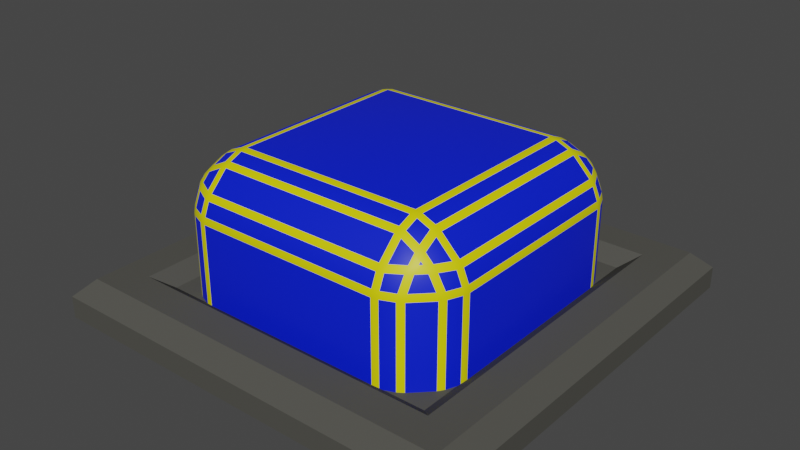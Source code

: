 # Source: button.blend  (saved by Blender 3.4.6; exported with 4.5.12 LTS)
import bpy
from mathutils import Matrix  # noqa: F401  (used for matrix-valued properties, if any)

bpy.ops.wm.read_factory_settings(use_empty=True)
scene = bpy.context.scene
scene.name = 'Scene'

# ---- collections
col_collection = bpy.data.collections.new('Collection'); scene.collection.children.link(col_collection)

# ---- materials (node trees are filled in below, after node groups)
mat_base = bpy.data.materials.new('Base')
mat_base.alpha_threshold = 0.0
mat_base.use_transparent_shadow = False
mat_base.line_color = (0.0, 0.0, 0.0, 1.0)
mat_head = bpy.data.materials.new('Head')
mat_head.use_transparent_shadow = False
mat_headhighlight = bpy.data.materials.new('HeadHighlight')
mat_headhighlight.use_transparent_shadow = False

# ---- node groups
ng_auto_smooth = bpy.data.node_groups.new('Auto Smooth', 'GeometryNodeTree')
_s = ng_auto_smooth.interface.new_socket(name='Geometry', in_out='OUTPUT', socket_type='NodeSocketGeometry')
_s = ng_auto_smooth.interface.new_socket(name='Geometry', in_out='INPUT', socket_type='NodeSocketGeometry')
_s = ng_auto_smooth.interface.new_socket(name='Angle', in_out='INPUT', socket_type='NodeSocketFloat')
_s.subtype = 'ANGLE'
_s.min_value = 0.0
_s.max_value = 3.142
ng_auto_smooth.is_modifier = True
_N = ng_auto_smooth.nodes; _L = ng_auto_smooth.links
n0 = _N.new('NodeGroupOutput'); n0.name = 'Group Output'; n0.location = (480, -100)
n1 = _N.new('NodeGroupInput'); n1.name = 'Group Input'; n1.location = (-420, -300)
n2 = _N.new('NodeGroupInput'); n2.name = 'Group Input.001'; n2.location = (-60, -100)
n3 = _N.new('GeometryNodeSetShadeSmooth'); n3.name = 'Set Shade Smooth'; n3.location = (120, -100)
n3.domain = 'EDGE'
n4 = _N.new('GeometryNodeSetShadeSmooth'); n4.name = 'Set Shade Smooth.001'; n4.location = (300, -100)
n5 = _N.new('GeometryNodeInputMeshEdgeAngle'); n5.name = 'Edge Angle'; n5.location = (-420, -220)
n6 = _N.new('GeometryNodeInputEdgeSmooth'); n6.name = 'Is Edge Smooth'; n6.location = (-60, -160)
n7 = _N.new('GeometryNodeInputShadeSmooth'); n7.name = 'Is Face Smooth'; n7.location = (-240, -340)
n8 = _N.new('FunctionNodeBooleanMath'); n8.name = 'Boolean Math'; n8.location = (-60, -220)
n9 = _N.new('FunctionNodeCompare'); n9.name = 'Compare'; n9.location = (-240, -180)
n9.operation = 'LESS_EQUAL'
_L.new(n5.outputs[0], n9.inputs[0])
_L.new(n4.outputs[0], n0.inputs[0])
_L.new(n1.outputs[1], n9.inputs[1])
_L.new(n9.outputs[0], n8.inputs[0])
_L.new(n7.outputs[0], n8.inputs[1])
_L.new(n2.outputs[0], n3.inputs[0])
_L.new(n6.outputs[0], n3.inputs[1])
_L.new(n3.outputs[0], n4.inputs[0])
_L.new(n8.outputs[0], n3.inputs[2])
n0.is_active_output = True

# ---- material node trees
mat_base.use_nodes = True; mat_base.node_tree.nodes.clear()
_N = mat_base.node_tree.nodes; _L = mat_base.node_tree.links
n0 = _N.new('ShaderNodeOutputMaterial'); n0.name = 'Material Output'; n0.location = (300, 300)
n1 = _N.new('ShaderNodeBsdfPrincipled'); n1.name = 'Principled BSDF'; n1.location = (10, 300)
n1.distribution = 'GGX'
n1.subsurface_method = 'BURLEY'
n1.inputs[0].default_value = (0.08001, 0.07877, 0.06955, 1.0)
n1.inputs[2].default_value = 0.9417
n1.inputs[3].default_value = 1.45
n1.inputs[13].default_value = 0.02604
n1.inputs[27].default_value = (0.0, 0.0, 0.0, 1.0)
n1.inputs[28].default_value = 1.0
_L.new(n1.outputs[0], n0.inputs[0])
n0.is_active_output = True
mat_head.use_nodes = True; mat_head.node_tree.nodes.clear()
_N = mat_head.node_tree.nodes; _L = mat_head.node_tree.links
n0 = _N.new('ShaderNodeOutputMaterial'); n0.name = 'Material Output'; n0.location = (300, 300)
n1 = _N.new('ShaderNodeBsdfPrincipled'); n1.name = 'Principled BSDF'; n1.location = (10, 300)
n1.distribution = 'GGX'
n1.subsurface_method = 'BURLEY'
n1.inputs[0].default_value = (0.0, 0.01306, 0.8, 1.0)
n1.inputs[3].default_value = 1.45
n1.inputs[27].default_value = (0.0, 0.0, 0.0, 1.0)
n1.inputs[28].default_value = 1.0
_L.new(n1.outputs[0], n0.inputs[0])
n0.is_active_output = True
mat_headhighlight.use_nodes = True; mat_headhighlight.node_tree.nodes.clear()
_N = mat_headhighlight.node_tree.nodes; _L = mat_headhighlight.node_tree.links
n0 = _N.new('ShaderNodeOutputMaterial'); n0.name = 'Material Output'; n0.location = (300, 300)
n1 = _N.new('ShaderNodeBsdfPrincipled'); n1.name = 'Principled BSDF'; n1.location = (10, 300)
n1.distribution = 'GGX'
n1.subsurface_method = 'BURLEY'
n1.inputs[0].default_value = (0.8, 0.7441, 0.0, 1.0)
n1.inputs[3].default_value = 1.45
n1.inputs[27].default_value = (0.0, 0.0, 0.0, 1.0)
n1.inputs[28].default_value = 1.0
_L.new(n1.outputs[0], n0.inputs[0])
n0.is_active_output = True

# ---- world
world_world = bpy.data.worlds.new('World'); scene.world = world_world
world_world.use_nodes = True; world_world.node_tree.nodes.clear()
_N = world_world.node_tree.nodes; _L = world_world.node_tree.links
n0 = _N.new('ShaderNodeOutputWorld'); n0.name = 'World Output'; n0.location = (300, 300)
n1 = _N.new('ShaderNodeBackground'); n1.name = 'Background'; n1.location = (10, 300)
n1.inputs[0].default_value = (0.05088, 0.05088, 0.05088, 1.0)
_L.new(n1.outputs[0], n0.inputs[0])
n0.is_active_output = True
world_world.color = (0.05088, 0.05088, 0.05088)
world_world.use_sun_shadow = False
world_world.sun_shadow_jitter_overblur = 0.0

# ---- meshes
me_cube = bpy.data.meshes.new('Cube')
me_cube.from_pydata([(1.0, 1.0, -1.0), (1.0, -1.0, -1.0), (-1.0, 1.0, -1.0), (-1.0, -1.0, -1.0), (0.6853, 0.6853, -0.8754), (1.0, 1.0, -0.8963), (0.6853, -0.6853, -0.8754), (1.0, -1.0, -0.8963), (-0.6853, 0.6853, -0.8754), (-1.0, 1.0, -0.8963), (-0.6853, -0.6853, -0.8754), (-1.0, -1.0, -0.8963), (0.9185, -0.9185, -0.8148), (-0.9185, -0.9185, -0.8148), (0.9185, 0.9185, -0.8148), (-0.9185, 0.9185, -0.8148), (0.7647, -0.7647, -0.8148), (-0.7647, -0.7647, -0.8148), (0.7647, 0.7647, -0.8148), (-0.7647, 0.7647, -0.8148)], [], [(1, 7, 11, 3), (3, 11, 9, 2), (2, 0, 1, 3), (4, 8, 10, 6), (0, 5, 7, 1), (12, 13, 11, 7), (14, 12, 7, 5), (13, 15, 9, 11), (15, 14, 5, 9), (2, 9, 5, 0), (16, 17, 13, 12), (18, 16, 12, 14), (17, 19, 15, 13), (19, 18, 14, 15), (6, 10, 17, 16), (4, 6, 16, 18), (10, 8, 19, 17), (8, 4, 18, 19)])
_uv = me_cube.uv_layers.new(name='UVMap')
_uv.uv.foreach_set('vector', [0.375, 0.75, 0.515, 0.75, 0.515, 1.0, 0.375, 1.0, 0.375, 0.0, 0.515, 0.0, 0.515, 0.25, 0.375, 0.25, 0.125, 0.5, 0.375, 0.5, 0.375, 0.75, 0.125, 0.75, 0.6643, 0.5393, 0.8357, 0.5393, 0.8357, 0.7107, 0.6643, 0.7107, 0.375, 0.5, 0.515, 0.5, 0.515, 0.75, 0.375, 0.75, 0.6352, 0.7398, 0.8648, 0.7398, 0.875, 0.75, 0.625, 0.75, 0.6352, 0.5102, 0.6352, 0.7398, 0.515, 0.75, 0.515, 0.5, 0.8648, 0.7398, 0.8648, 0.5102, 0.875, 0.5, 0.875, 0.75, 0.8648, 0.5102, 0.6352, 0.5102, 0.625, 0.5, 0.875, 0.5, 0.375, 0.25, 0.515, 0.25, 0.515, 0.5, 0.375, 0.5, 0.6544, 0.7206, 0.8456, 0.7206, 0.8648, 0.7398, 0.6352, 0.7398, 0.6544, 0.5294, 0.6544, 0.7206, 0.6352, 0.7398, 0.6352, 0.5102, 0.8456, 0.7206, 0.8456, 0.5294, 0.8648, 0.5102, 0.8648, 0.7398, 0.8456, 0.5294, 0.6544, 0.5294, 0.6352, 0.5102, 0.8648, 0.5102, 0.6643, 0.7107, 0.8357, 0.7107, 0.8456, 0.7206, 0.6544, 0.7206, 0.6643, 0.5393, 0.6643, 0.7107, 0.6544, 0.7206, 0.6544, 0.5294, 0.8357, 0.7107, 0.8357, 0.5393, 0.8456, 0.5294, 0.8456, 0.7206, 0.8357, 0.5393, 0.6643, 0.5393, 0.6544, 0.5294, 0.8456, 0.5294])
me_cube.materials.append(mat_base)
me_cube.use_remesh_preserve_volume = False
me_cube.use_remesh_preserve_attributes = False
me_cube.use_mirror_vertex_groups = False
me_cube.update()
me_cube_002 = bpy.data.meshes.new('Cube.002')
me_cube_002.from_pydata([(-0.8107, -0.9148, 0.7825), (-0.8081, -0.928, 0.7343), (-0.7679, -0.9549, 0.7343), (-0.7686, -0.9437, 0.7815), (-0.6818, -0.9906, 0.7343), (-0.6343, -1.0, 0.7343), (-0.6343, -0.9906, 0.7818), (-0.682, -0.9809, 0.782), (-0.6343, -0.9549, 0.8679), (-0.6343, -0.928, 0.9081), (-0.6825, -0.9148, 0.9107), (-0.6815, -0.9437, 0.8686), (-0.8164, -0.8674, 0.8756), (-0.7747, -0.8975, 0.8747), (-0.7756, -0.8674, 0.9164), (-0.8192, -0.8338, 0.9192), (-0.6825, -0.8107, 1.015), (-0.6343, -0.8081, 1.028), (-0.6343, -0.7679, 1.055), (-0.6815, -0.7686, 1.044), (-0.6343, -0.6818, 1.091), (-0.6343, -0.6343, 1.1), (-0.6818, -0.6343, 1.091), (-0.682, -0.682, 1.081), (-0.7679, -0.6343, 1.055), (-0.8081, -0.6343, 1.028), (-0.8107, -0.6825, 1.015), (-0.7686, -0.6815, 1.044), (-0.7756, -0.8164, 0.9674), (-0.7747, -0.7747, 0.9975), (-0.8164, -0.7756, 0.9674), (-0.8192, -0.8192, 0.9338), (-0.9549, -0.7679, 0.7343), (-0.928, -0.8081, 0.7343), (-0.9148, -0.8107, 0.7825), (-0.9437, -0.7686, 0.7815), (-0.8674, -0.8164, 0.8756), (-0.8338, -0.8192, 0.9192), (-0.8674, -0.7756, 0.9164), (-0.8975, -0.7747, 0.8747), (-0.9148, -0.6825, 0.9107), (-0.928, -0.6343, 0.9081), (-0.9549, -0.6343, 0.8679), (-0.9437, -0.6815, 0.8686), (-0.9906, -0.6818, 0.7343), (-0.9809, -0.682, 0.782), (-0.9906, -0.6343, 0.7818), (-1.0, -0.6343, 0.7343), (-0.9148, 0.8107, 0.7825), (-0.928, 0.8081, 0.7343), (-0.9549, 0.7679, 0.7343), (-0.9437, 0.7686, 0.7815), (-0.9906, 0.6818, 0.7343), (-1.0, 0.6343, 0.7343), (-0.9906, 0.6343, 0.7818), (-0.9809, 0.682, 0.782), (-0.9549, 0.6343, 0.8679), (-0.928, 0.6343, 0.9081), (-0.9148, 0.6825, 0.9107), (-0.9437, 0.6815, 0.8686), (-0.8674, 0.8164, 0.8756), (-0.8975, 0.7747, 0.8747), (-0.8674, 0.7756, 0.9164), (-0.8338, 0.8192, 0.9192), (-0.8107, 0.6825, 1.015), (-0.8081, 0.6343, 1.028), (-0.7679, 0.6343, 1.055), (-0.7686, 0.6815, 1.044), (-0.6818, 0.6343, 1.091), (-0.6343, 0.6343, 1.1), (-0.6343, 0.6818, 1.091), (-0.682, 0.682, 1.081), (-0.6343, 0.7679, 1.055), (-0.6343, 0.8081, 1.028), (-0.6825, 0.8107, 1.015), (-0.6815, 0.7686, 1.044), (-0.8164, 0.7756, 0.9674), (-0.7747, 0.7747, 0.9975), (-0.7756, 0.8164, 0.9674), (-0.8192, 0.8192, 0.9338), (-0.7679, 0.9549, 0.7343), (-0.8081, 0.928, 0.7343), (-0.8107, 0.9148, 0.7825), (-0.7686, 0.9437, 0.7815), (-0.8164, 0.8674, 0.8756), (-0.8192, 0.8338, 0.9192), (-0.7756, 0.8674, 0.9164), (-0.7747, 0.8975, 0.8747), (-0.6825, 0.9148, 0.9107), (-0.6343, 0.928, 0.9081), (-0.6343, 0.9549, 0.8679), (-0.6815, 0.9437, 0.8686), (-0.6818, 0.9906, 0.7343), (-0.682, 0.9809, 0.782), (-0.6343, 0.9906, 0.7818), (-0.6343, 1.0, 0.7343), (0.9148, -0.8107, 0.7825), (0.928, -0.8081, 0.7343), (0.9549, -0.7679, 0.7343), (0.9437, -0.7686, 0.7815), (0.9906, -0.6818, 0.7343), (1.0, -0.6343, 0.7343), (0.9906, -0.6343, 0.7818), (0.9809, -0.682, 0.782), (0.9549, -0.6343, 0.8679), (0.928, -0.6343, 0.9081), (0.9148, -0.6825, 0.9107), (0.9437, -0.6815, 0.8686), (0.8674, -0.8164, 0.8756), (0.8975, -0.7747, 0.8747), (0.8674, -0.7756, 0.9164), (0.8338, -0.8192, 0.9192), (0.8107, -0.6825, 1.015), (0.8081, -0.6343, 1.028), (0.7679, -0.6343, 1.055), (0.7686, -0.6815, 1.044), (0.6818, -0.6343, 1.091), (0.6343, -0.6343, 1.1), (0.6343, -0.6818, 1.091), (0.682, -0.682, 1.081), (0.6343, -0.7679, 1.055), (0.6343, -0.8081, 1.028), (0.6825, -0.8107, 1.015), (0.6815, -0.7686, 1.044), (0.8164, -0.7756, 0.9674), (0.7747, -0.7747, 0.9975), (0.7756, -0.8164, 0.9674), (0.8192, -0.8192, 0.9338), (0.7679, -0.9549, 0.7343), (0.8081, -0.928, 0.7343), (0.8107, -0.9148, 0.7825), (0.7686, -0.9437, 0.7815), (0.8164, -0.8674, 0.8756), (0.8192, -0.8338, 0.9192), (0.7756, -0.8674, 0.9164), (0.7747, -0.8975, 0.8747), (0.6825, -0.9148, 0.9107), (0.6343, -0.928, 0.9081), (0.6343, -0.9549, 0.8679), (0.6815, -0.9437, 0.8686), (0.6818, -0.9906, 0.7343), (0.682, -0.9809, 0.782), (0.6343, -0.9906, 0.7818), (0.6343, -1.0, 0.7343), (0.8107, 0.9148, 0.7825), (0.8081, 0.928, 0.7343), (0.7679, 0.9549, 0.7343), (0.7686, 0.9437, 0.7815), (0.6818, 0.9906, 0.7343), (0.6343, 1.0, 0.7343), (0.6343, 0.9906, 0.7818), (0.682, 0.9809, 0.782), (0.6343, 0.9549, 0.8679), (0.6343, 0.928, 0.9081), (0.6825, 0.9148, 0.9107), (0.6815, 0.9437, 0.8686), (0.8164, 0.8674, 0.8756), (0.7747, 0.8975, 0.8747), (0.7756, 0.8674, 0.9164), (0.8192, 0.8338, 0.9192), (0.6825, 0.8107, 1.015), (0.6343, 0.8081, 1.028), (0.6343, 0.7679, 1.055), (0.6815, 0.7686, 1.044), (0.6343, 0.6818, 1.091), (0.6343, 0.6343, 1.1), (0.6818, 0.6343, 1.091), (0.682, 0.682, 1.081), (0.7679, 0.6343, 1.055), (0.8081, 0.6343, 1.028), (0.8107, 0.6825, 1.015), (0.7686, 0.6815, 1.044), (0.7756, 0.8164, 0.9674), (0.7747, 0.7747, 0.9975), (0.8164, 0.7756, 0.9674), (0.8192, 0.8192, 0.9338), (0.9549, 0.7679, 0.7343), (0.928, 0.8081, 0.7343), (0.9148, 0.8107, 0.7825), (0.9437, 0.7686, 0.7815), (0.8674, 0.8164, 0.8756), (0.8338, 0.8192, 0.9192), (0.8674, 0.7756, 0.9164), (0.8975, 0.7747, 0.8747), (0.9148, 0.6825, 0.9107), (0.928, 0.6343, 0.9081), (0.9549, 0.6343, 0.8679), (0.9437, 0.6815, 0.8686), (0.9906, 0.6818, 0.7343), (0.9809, 0.682, 0.782), (0.9906, 0.6343, 0.7818), (1.0, 0.6343, 0.7343), (-0.6343, -1.0, 0.1), (-0.6818, -0.9906, 0.1), (-0.7679, -0.9549, 0.1), (-0.8081, -0.928, 0.1), (-0.928, -0.8081, 0.1), (-0.9549, -0.7679, 0.1), (-0.9906, -0.6818, 0.1), (-1.0, -0.6343, 0.1), (-1.0, 0.6343, 0.1), (-0.9906, 0.6818, 0.1), (-0.9549, 0.7679, 0.1), (-0.928, 0.8081, 0.1), (-0.8081, 0.928, 0.1), (-0.7679, 0.9549, 0.1), (-0.6818, 0.9906, 0.1), (-0.6343, 1.0, 0.1), (0.6343, 1.0, 0.1), (0.6818, 0.9906, 0.1), (0.7679, 0.9549, 0.1), (0.8081, 0.928, 0.1), (0.928, 0.8081, 0.1), (0.9549, 0.7679, 0.1), (0.9906, 0.6818, 0.1), (1.0, 0.6343, 0.1), (1.0, -0.6343, 0.1), (0.9906, -0.6818, 0.1), (0.9549, -0.7679, 0.1), (0.928, -0.8081, 0.1), (0.8081, -0.928, 0.1), (0.7679, -0.9549, 0.1), (0.6818, -0.9906, 0.1), (0.6343, -1.0, 0.1)], [], [(82, 48, 60, 84), (209, 148, 146, 210), (201, 52, 50, 202), (217, 100, 98, 218), (10, 16, 28, 14), (92, 206, 205, 80), (111, 127, 133), (19, 23, 27, 29), (26, 40, 38, 30), (130, 96, 108, 132), (106, 112, 124, 110), (44, 198, 197, 32), (67, 71, 75, 77), (163, 167, 171, 173), (115, 119, 123, 125), (15, 31, 37), (195, 1, 33, 196), (118, 20, 18, 120), (54, 46, 42, 56), (81, 204, 203, 49), (70, 164, 162, 72), (150, 94, 90, 152), (129, 220, 219, 97), (166, 116, 114, 168), (178, 144, 156, 180), (177, 212, 211, 145), (170, 184, 182, 174), (3, 7, 11, 13), (121, 17, 9, 137), (25, 65, 57, 41), (51, 55, 59, 61), (63, 79, 85), (73, 161, 153, 89), (99, 103, 107, 109), (169, 113, 105, 185), (140, 222, 221, 128), (147, 151, 155, 157), (159, 175, 181), (188, 214, 213, 176), (6, 142, 138, 8), (35, 39, 43, 45), (165, 69, 21, 117), (199, 47, 53, 200), (74, 88, 86, 78), (207, 95, 149, 208), (122, 136, 134, 126), (215, 191, 101, 216), (22, 68, 66, 24), (223, 143, 5, 192), (83, 87, 91, 93), (58, 64, 76, 62), (179, 183, 187, 189), (154, 160, 172, 158), (131, 135, 139, 141), (102, 190, 186, 104), (193, 4, 2, 194), (0, 1, 2, 3), (4, 5, 6, 7), (8, 9, 10, 11), (12, 13, 14, 15), (16, 17, 18, 19), (20, 21, 22, 23), (24, 25, 26, 27), (28, 29, 30, 31), (32, 33, 34, 35), (36, 37, 38, 39), (40, 41, 42, 43), (44, 45, 46, 47), (48, 49, 50, 51), (52, 53, 54, 55), (56, 57, 58, 59), (60, 61, 62, 63), (64, 65, 66, 67), (68, 69, 70, 71), (72, 73, 74, 75), (76, 77, 78, 79), (80, 81, 82, 83), (84, 85, 86, 87), (88, 89, 90, 91), (92, 93, 94, 95), (96, 97, 98, 99), (100, 101, 102, 103), (104, 105, 106, 107), (108, 109, 110, 111), (112, 113, 114, 115), (116, 117, 118, 119), (120, 121, 122, 123), (124, 125, 126, 127), (128, 129, 130, 131), (132, 133, 134, 135), (136, 137, 138, 139), (140, 141, 142, 143), (144, 145, 146, 147), (148, 149, 150, 151), (152, 153, 154, 155), (156, 157, 158, 159), (160, 161, 162, 163), (164, 165, 166, 167), (168, 169, 170, 171), (172, 173, 174, 175), (176, 177, 178, 179), (180, 181, 182, 183), (184, 185, 186, 187), (188, 189, 190, 191), (12, 0, 3, 13), (2, 4, 7, 3), (6, 8, 11, 7), (10, 14, 13, 11), (28, 16, 19, 29), (18, 20, 23, 19), (22, 24, 27, 23), (26, 30, 29, 27), (44, 32, 35, 45), (34, 36, 39, 35), (38, 40, 43, 39), (42, 46, 45, 43), (60, 48, 51, 61), (50, 52, 55, 51), (54, 56, 59, 55), (58, 62, 61, 59), (76, 64, 67, 77), (66, 68, 71, 67), (70, 72, 75, 71), (74, 78, 77, 75), (92, 80, 83, 93), (82, 84, 87, 83), (86, 88, 91, 87), (90, 94, 93, 91), (108, 96, 99, 109), (98, 100, 103, 99), (102, 104, 107, 103), (106, 110, 109, 107), (124, 112, 115, 125), (114, 116, 119, 115), (118, 120, 123, 119), (122, 126, 125, 123), (140, 128, 131, 141), (130, 132, 135, 131), (134, 136, 139, 135), (138, 142, 141, 139), (156, 144, 147, 157), (146, 148, 151, 147), (150, 152, 155, 151), (154, 158, 157, 155), (172, 160, 163, 173), (162, 164, 167, 163), (166, 168, 171, 167), (170, 174, 173, 171), (188, 176, 179, 189), (178, 180, 183, 179), (182, 184, 187, 183), (186, 190, 189, 187), (33, 1, 0, 34), (15, 37, 36, 12), (9, 17, 16, 10), (31, 15, 14, 28), (25, 41, 40, 26), (37, 31, 30, 38), (81, 49, 48, 82), (63, 85, 84, 60), (57, 65, 64, 58), (79, 63, 62, 76), (73, 89, 88, 74), (85, 79, 78, 86), (129, 97, 96, 130), (111, 133, 132, 108), (105, 113, 112, 106), (127, 111, 110, 124), (121, 137, 136, 122), (133, 127, 126, 134), (177, 145, 144, 178), (159, 181, 180, 156), (153, 161, 160, 154), (175, 159, 158, 172), (169, 185, 184, 170), (181, 175, 174, 182), (192, 5, 4, 193), (1, 195, 194, 2), (47, 199, 198, 44), (196, 33, 32, 197), (21, 69, 68, 22), (65, 25, 24, 66), (53, 47, 46, 54), (41, 57, 56, 42), (69, 165, 164, 70), (161, 73, 72, 162), (149, 95, 94, 150), (89, 153, 152, 90), (165, 117, 116, 166), (113, 169, 168, 114), (101, 191, 190, 102), (185, 105, 104, 186), (117, 21, 20, 118), (17, 121, 120, 18), (5, 143, 142, 6), (137, 9, 8, 138), (95, 207, 206, 92), (204, 81, 80, 205), (200, 53, 52, 201), (49, 203, 202, 50), (191, 215, 214, 188), (212, 177, 176, 213), (208, 149, 148, 209), (145, 211, 210, 146), (143, 223, 222, 140), (220, 129, 128, 221), (216, 101, 100, 217), (97, 219, 218, 98), (34, 0, 12, 36)])
me_cube_002.polygons.foreach_set('use_smooth', [True] * 209)
me_cube_002.polygons.foreach_set('material_index', [0, 0, 0, 0, 0, 0, 0, 0, 0, 0, 0, 0, 0, 0, 0, 0, 0, 0, 0, 0, 0, 0, 0, 0, 0, 0, 0, 0, 0, 0, 0, 0, 0, 0, 0, 0, 0, 0, 0, 0, 0, 0, 0, 0, 0, 0, 0, 0, 0, 0, 0, 0, 0, 0, 0, 0, 1, 1, 1, 1, 1, 1, 1, 1, 1, 1, 1, 1, 1, 1, 1, 1, 1, 1, 1, 1, 1, 1, 1, 1, 1, 1, 1, 1, 1, 1, 1, 1, 1, 1, 1, 1, 1, 1, 1, 1, 1, 1, 1, 1, 1, 1, 1, 1, 1, 1, 1, 1, 1, 1, 1, 1, 1, 1, 1, 1, 1, 1, 1, 1, 1, 1, 1, 1, 1, 1, 1, 1, 1, 1, 1, 1, 1, 1, 1, 1, 1, 1, 1, 1, 1, 1, 1, 1, 1, 1, 1, 1, 1, 1, 1, 1, 1, 1, 1, 1, 1, 1, 1, 1, 1, 1, 1, 1, 1, 1, 1, 1, 1, 1, 1, 1, 1, 1, 1, 1, 1, 1, 1, 1, 1, 1, 1, 1, 1, 1, 1, 1, 1, 1, 1, 1, 1, 1, 1, 1, 1, 1, 1, 1, 1, 1, 1, 1, 1, 1, 1, 1, 0])
_uv = me_cube_002.uv_layers.new(name='UVMap')
_uv.uv.foreach_set('vector', [0.584, 0.263, 0.584, 0.237, 0.5904, 0.2436, 0.5904, 0.2564, 0.5, 0.4614, 0.5793, 0.4614, 0.5793, 0.4766, 0.5, 0.4766, 0.5, 0.2114, 0.5793, 0.2114, 0.5793, 0.2266, 0.5, 0.2266, 0.5, 0.7114, 0.5793, 0.7114, 0.5793, 0.7266, 0.5, 0.7266, 0.834, 0.74, 0.834, 0.727, 0.8404, 0.7303, 0.8404, 0.7367, 0.5793, 0.2886, 0.5, 0.2886, 0.5, 0.2734, 0.5793, 0.2734, 0.6024, 0.7274, 0.6042, 0.7274, 0.6024, 0.7292, 0.834, 0.7232, 0.834, 0.7184, 0.8403, 0.7187, 0.8404, 0.7262, 0.852, 0.709, 0.865, 0.709, 0.8617, 0.7154, 0.8553, 0.7154, 0.584, 0.763, 0.584, 0.737, 0.5904, 0.7436, 0.5904, 0.7564, 0.612, 0.709, 0.638, 0.709, 0.6314, 0.7154, 0.6186, 0.7154, 0.5793, 0.04096, 0.5, 0.04096, 0.5, 0.03465, 0.5793, 0.03465, 0.8482, 0.541, 0.8434, 0.541, 0.8437, 0.5347, 0.8512, 0.5346, 0.666, 0.5268, 0.666, 0.5316, 0.6597, 0.5313, 0.6596, 0.5238, 0.6456, 0.709, 0.6553, 0.709, 0.6546, 0.7153, 0.6397, 0.7154, 0.6024, 0.9774, 0.6042, 0.9774, 0.6024, 0.9792, 0.5, 0.976, 0.5793, 0.976, 0.5793, 0.991, 0.5, 0.991, 0.6707, 0.7102, 0.8293, 0.7102, 0.8293, 0.721, 0.6707, 0.721, 0.584, 0.2043, 0.584, 0.04571, 0.5903, 0.04571, 0.5903, 0.2043, 0.5793, 0.265, 0.5, 0.265, 0.5, 0.235, 0.5793, 0.235, 0.8293, 0.5398, 0.6707, 0.5398, 0.6707, 0.529, 0.8293, 0.529, 0.584, 0.4543, 0.584, 0.2957, 0.5903, 0.2957, 0.5903, 0.4543, 0.5793, 0.765, 0.5, 0.765, 0.5, 0.735, 0.5793, 0.735, 0.6636, 0.5457, 0.6636, 0.7043, 0.6484, 0.7043, 0.6484, 0.5457, 0.584, 0.513, 0.584, 0.487, 0.5904, 0.4936, 0.5904, 0.5064, 0.5793, 0.515, 0.5, 0.515, 0.5, 0.485, 0.5793, 0.485, 0.638, 0.541, 0.612, 0.541, 0.6186, 0.5346, 0.6314, 0.5346, 0.584, 0.9732, 0.584, 0.9684, 0.5903, 0.9687, 0.5904, 0.9762, 0.6707, 0.726, 0.8293, 0.726, 0.8293, 0.741, 0.6707, 0.741, 0.851, 0.7043, 0.851, 0.5457, 0.866, 0.5457, 0.866, 0.7043, 0.584, 0.2294, 0.584, 0.2197, 0.5903, 0.2204, 0.5904, 0.2353, 0.6024, 0.2274, 0.6042, 0.2274, 0.6024, 0.2292, 0.8293, 0.524, 0.6707, 0.524, 0.6707, 0.509, 0.8293, 0.509, 0.584, 0.7294, 0.584, 0.7197, 0.5903, 0.7204, 0.5904, 0.7353, 0.64, 0.5457, 0.64, 0.7043, 0.61, 0.7043, 0.61, 0.5457, 0.5793, 0.7886, 0.5, 0.7886, 0.5, 0.7734, 0.5793, 0.7734, 0.584, 0.4794, 0.584, 0.4697, 0.5903, 0.4704, 0.5904, 0.4853, 0.6024, 0.4774, 0.6042, 0.4774, 0.6024, 0.4792, 0.5793, 0.5386, 0.5, 0.5386, 0.5, 0.5234, 0.5793, 0.5234, 0.584, 0.9543, 0.584, 0.7957, 0.5903, 0.7957, 0.5903, 0.9543, 0.584, 0.9938, 0.5904, 0.9908, 0.5903, 0.9983, 0.584, 0.9987, 0.6707, 0.5457, 0.8293, 0.5457, 0.8293, 0.7043, 0.6707, 0.7043, 0.5, 0.04571, 0.5793, 0.04571, 0.5793, 0.2043, 0.5, 0.2043, 0.834, 0.523, 0.834, 0.51, 0.8404, 0.5133, 0.8404, 0.5197, 0.5, 0.2957, 0.5793, 0.2957, 0.5793, 0.4543, 0.5, 0.4543, 0.666, 0.727, 0.666, 0.74, 0.6596, 0.7367, 0.6596, 0.7303, 0.5, 0.5457, 0.5793, 0.5457, 0.5793, 0.7043, 0.5, 0.7043, 0.8352, 0.7043, 0.8352, 0.5457, 0.846, 0.5457, 0.846, 0.7043, 0.5, 0.7957, 0.5793, 0.7957, 0.5793, 0.9543, 0.5, 0.9543, 0.584, 0.2706, 0.5904, 0.2647, 0.5903, 0.2796, 0.584, 0.2803, 0.865, 0.541, 0.852, 0.541, 0.8553, 0.5346, 0.8617, 0.5346, 0.584, 0.5206, 0.5904, 0.5147, 0.5903, 0.5296, 0.584, 0.5303, 0.666, 0.51, 0.666, 0.523, 0.6596, 0.5197, 0.6596, 0.5133, 0.584, 0.7706, 0.5904, 0.7647, 0.5903, 0.7796, 0.584, 0.7803, 0.5864, 0.7043, 0.5864, 0.5457, 0.6016, 0.5457, 0.6016, 0.7043, 0.5, 0.9602, 0.5793, 0.9602, 0.5793, 0.971, 0.5, 0.971, 0.1597, 0.8639, 0.1581, 0.8637, 0.1581, 0.8625, 0.1593, 0.8626, 0.1564, 0.855, 0.1564, 0.8534, 0.1581, 0.8534, 0.1581, 0.8553, 0.1625, 0.8518, 0.1634, 0.8518, 0.1634, 0.8534, 0.1627, 0.8534, 0.1661, 0.8643, 0.1657, 0.863, 0.1678, 0.8631, 0.1678, 0.8652, 0.2965, 0.7267, 0.2956, 0.7262, 0.2956, 0.725, 0.2963, 0.7253, 0.294, 0.7175, 0.294, 0.7159, 0.2956, 0.7159, 0.2956, 0.7177, 0.3031, 0.7142, 0.3047, 0.7142, 0.3047, 0.7159, 0.3035, 0.7159, 0.3001, 0.7285, 0.2998, 0.7271, 0.301, 0.7277, 0.301, 0.7298, 0.1564, 0.3459, 0.1564, 0.345, 0.1581, 0.345, 0.1581, 0.3457, 0.1661, 0.8678, 0.1678, 0.8662, 0.1678, 0.8682, 0.1657, 0.8693, 0.3136, 0.7168, 0.3141, 0.7159, 0.3153, 0.7159, 0.315, 0.7166, 0.1564, 0.3494, 0.1581, 0.3492, 0.1581, 0.3503, 0.1564, 0.3503, 0.159, 0.4572, 0.1581, 0.4561, 0.1581, 0.4537, 0.1588, 0.4544, 0.1564, 0.4431, 0.1564, 0.4409, 0.1581, 0.4409, 0.1581, 0.4435, 0.1625, 0.4392, 0.1634, 0.4392, 0.1634, 0.4409, 0.1627, 0.4409, 0.1625, 0.4608, 0.1623, 0.458, 0.1634, 0.4592, 0.1634, 0.4633, 0.3064, 0.6244, 0.3059, 0.6253, 0.3047, 0.6253, 0.305, 0.6246, 0.2972, 0.627, 0.2956, 0.627, 0.2956, 0.6253, 0.2975, 0.6253, 0.294, 0.6178, 0.294, 0.6163, 0.2956, 0.6163, 0.2956, 0.6175, 0.3083, 0.6209, 0.3069, 0.6211, 0.3074, 0.62, 0.3095, 0.62, 0.1564, 0.4772, 0.1564, 0.475, 0.1581, 0.475, 0.1581, 0.4768, 0.1625, 0.4678, 0.1634, 0.4653, 0.1634, 0.4695, 0.1623, 0.4707, 0.2965, 0.6074, 0.2956, 0.6068, 0.2956, 0.6056, 0.2963, 0.6059, 0.1564, 0.4856, 0.1581, 0.4852, 0.1581, 0.4878, 0.1564, 0.4878, 0.159, 0.7322, 0.1581, 0.7311, 0.1581, 0.7287, 0.1588, 0.7294, 0.1564, 0.7181, 0.1564, 0.7159, 0.1581, 0.7159, 0.1581, 0.7185, 0.1687, 0.7142, 0.1709, 0.7142, 0.1709, 0.7159, 0.1692, 0.7159, 0.1625, 0.7359, 0.1623, 0.733, 0.1634, 0.7342, 0.1634, 0.7384, 0.1887, 0.7168, 0.1898, 0.7159, 0.1922, 0.7159, 0.1915, 0.7166, 0.2028, 0.7142, 0.205, 0.7142, 0.205, 0.7159, 0.2025, 0.7159, 0.2067, 0.7234, 0.2067, 0.725, 0.205, 0.725, 0.205, 0.7237, 0.1851, 0.7203, 0.1879, 0.7201, 0.1867, 0.7212, 0.1826, 0.7212, 0.1564, 0.7522, 0.1564, 0.75, 0.1581, 0.75, 0.1581, 0.7518, 0.1625, 0.7429, 0.1634, 0.7404, 0.1634, 0.7445, 0.1623, 0.7457, 0.2041, 0.7339, 0.205, 0.7344, 0.205, 0.7356, 0.2044, 0.7353, 0.1564, 0.7606, 0.1581, 0.7603, 0.1581, 0.7628, 0.1564, 0.7628, 0.159, 0.5947, 0.1581, 0.5936, 0.1581, 0.5912, 0.1588, 0.5919, 0.1564, 0.5806, 0.1564, 0.5784, 0.1581, 0.5784, 0.1581, 0.581, 0.1625, 0.5767, 0.1634, 0.5767, 0.1634, 0.5784, 0.1627, 0.5784, 0.1625, 0.5984, 0.1623, 0.5955, 0.1634, 0.5967, 0.1634, 0.6009, 0.2041, 0.6145, 0.205, 0.6151, 0.205, 0.6163, 0.2044, 0.6159, 0.2067, 0.6237, 0.2067, 0.6253, 0.205, 0.6253, 0.205, 0.6235, 0.1944, 0.627, 0.1922, 0.627, 0.1922, 0.6253, 0.194, 0.6253, 0.2006, 0.6127, 0.2009, 0.6141, 0.1997, 0.6135, 0.1997, 0.6114, 0.1564, 0.6147, 0.1564, 0.6125, 0.1581, 0.6125, 0.1581, 0.6143, 0.1625, 0.6054, 0.1634, 0.6029, 0.1634, 0.607, 0.1623, 0.6082, 0.1744, 0.6244, 0.1733, 0.6253, 0.1709, 0.6253, 0.1716, 0.6246, 0.1564, 0.6231, 0.1581, 0.6227, 0.1581, 0.6253, 0.1564, 0.6253, 0.1661, 0.8643, 0.1597, 0.8639, 0.1593, 0.8626, 0.1657, 0.863, 0.1564, 0.8609, 0.1564, 0.855, 0.1581, 0.8553, 0.1581, 0.8612, 0.159, 0.8518, 0.1625, 0.8518, 0.1627, 0.8534, 0.1592, 0.8534, 0.2965, 0.7339, 0.3001, 0.7321, 0.2998, 0.7335, 0.2963, 0.7353, 0.3001, 0.7285, 0.2965, 0.7267, 0.2965, 0.7246, 0.3001, 0.7263, 0.294, 0.7234, 0.294, 0.7175, 0.2956, 0.7177, 0.2956, 0.7237, 0.2972, 0.7142, 0.3031, 0.7142, 0.3035, 0.7159, 0.2975, 0.7159, 0.3064, 0.7168, 0.3083, 0.7203, 0.3069, 0.7201, 0.305, 0.7166, 0.1564, 0.3494, 0.1564, 0.3459, 0.1581, 0.3457, 0.1581, 0.3492, 0.1597, 0.871, 0.1661, 0.8678, 0.1657, 0.8693, 0.1593, 0.8725, 0.3118, 0.7203, 0.3136, 0.7168, 0.315, 0.7166, 0.3132, 0.7201, 0.1625, 0.352, 0.159, 0.352, 0.1592, 0.3503, 0.1627, 0.3503, 0.1625, 0.4608, 0.159, 0.4572, 0.159, 0.453, 0.1626, 0.4563, 0.1564, 0.4515, 0.1564, 0.4431, 0.1581, 0.4435, 0.1581, 0.4519, 0.159, 0.4392, 0.1625, 0.4392, 0.1627, 0.4409, 0.1592, 0.4409, 0.3136, 0.6244, 0.3118, 0.6209, 0.3132, 0.6211, 0.315, 0.6246, 0.3083, 0.6209, 0.3064, 0.6244, 0.3044, 0.6244, 0.306, 0.6209, 0.3031, 0.627, 0.2972, 0.627, 0.2975, 0.6253, 0.3035, 0.6253, 0.294, 0.6237, 0.294, 0.6178, 0.2956, 0.6175, 0.2956, 0.6235, 0.2965, 0.6145, 0.3001, 0.6127, 0.2998, 0.6141, 0.2963, 0.6159, 0.1564, 0.4856, 0.1564, 0.4772, 0.1581, 0.4768, 0.1581, 0.4852, 0.159, 0.4715, 0.1625, 0.4678, 0.1626, 0.4724, 0.159, 0.4757, 0.3001, 0.6092, 0.2965, 0.6074, 0.2963, 0.6059, 0.2998, 0.6078, 0.1625, 0.4895, 0.159, 0.4895, 0.1592, 0.4878, 0.1627, 0.4878, 0.1625, 0.7359, 0.159, 0.7322, 0.159, 0.728, 0.1626, 0.7313, 0.1564, 0.7265, 0.1564, 0.7181, 0.1581, 0.7185, 0.1581, 0.727, 0.1603, 0.7142, 0.1687, 0.7142, 0.1692, 0.7159, 0.1607, 0.7159, 0.1744, 0.7168, 0.1781, 0.7203, 0.1752, 0.7201, 0.1716, 0.7166, 0.1851, 0.7203, 0.1887, 0.7168, 0.1929, 0.7168, 0.1896, 0.7203, 0.1944, 0.7142, 0.2028, 0.7142, 0.2025, 0.7159, 0.194, 0.7159, 0.2067, 0.7175, 0.2067, 0.7234, 0.205, 0.7237, 0.205, 0.7177, 0.2041, 0.7267, 0.2006, 0.7285, 0.2009, 0.7271, 0.2044, 0.7253, 0.1564, 0.7606, 0.1564, 0.7522, 0.1581, 0.7518, 0.1581, 0.7603, 0.159, 0.7465, 0.1625, 0.7429, 0.1626, 0.7474, 0.159, 0.7507, 0.2006, 0.7321, 0.2041, 0.7339, 0.2044, 0.7353, 0.2009, 0.7335, 0.1625, 0.7645, 0.159, 0.7645, 0.1592, 0.7628, 0.1627, 0.7628, 0.1625, 0.5984, 0.159, 0.5947, 0.159, 0.5905, 0.1626, 0.5938, 0.1564, 0.589, 0.1564, 0.5806, 0.1581, 0.581, 0.1581, 0.5894, 0.159, 0.5767, 0.1625, 0.5767, 0.1627, 0.5784, 0.1592, 0.5784, 0.2041, 0.6074, 0.2006, 0.6092, 0.2009, 0.6078, 0.2044, 0.6059, 0.2006, 0.6127, 0.2041, 0.6145, 0.2041, 0.6166, 0.2006, 0.615, 0.2067, 0.6178, 0.2067, 0.6237, 0.205, 0.6235, 0.205, 0.6175, 0.2028, 0.627, 0.1944, 0.627, 0.194, 0.6253, 0.2025, 0.6253, 0.1887, 0.6244, 0.1851, 0.6209, 0.1879, 0.6211, 0.1915, 0.6246, 0.1564, 0.6231, 0.1564, 0.6147, 0.1581, 0.6143, 0.1581, 0.6227, 0.159, 0.609, 0.1625, 0.6054, 0.1626, 0.6099, 0.159, 0.6132, 0.1781, 0.6209, 0.1744, 0.6244, 0.1716, 0.6246, 0.1752, 0.6211, 0.1687, 0.627, 0.1603, 0.627, 0.1607, 0.6253, 0.1692, 0.6253, 0.1564, 0.8719, 0.1564, 0.8637, 0.1597, 0.8639, 0.1597, 0.871, 0.1691, 0.8645, 0.1691, 0.8655, 0.1661, 0.8678, 0.1661, 0.8643, 0.294, 0.7344, 0.294, 0.7262, 0.2965, 0.7267, 0.2965, 0.7339, 0.1701, 0.8645, 0.1691, 0.8645, 0.1686, 0.8631, 0.1721, 0.8631, 0.3059, 0.7142, 0.3141, 0.7142, 0.3136, 0.7168, 0.3064, 0.7168, 0.1691, 0.8655, 0.1701, 0.8645, 0.1721, 0.8639, 0.1686, 0.8674, 0.1564, 0.4726, 0.1564, 0.4561, 0.159, 0.4572, 0.159, 0.4715, 0.1691, 0.4519, 0.1691, 0.4529, 0.1678, 0.4549, 0.1678, 0.4513, 0.3141, 0.627, 0.3059, 0.627, 0.3064, 0.6244, 0.3136, 0.6244, 0.1701, 0.4519, 0.1691, 0.4519, 0.1686, 0.4505, 0.1721, 0.4505, 0.294, 0.6151, 0.294, 0.6068, 0.2965, 0.6074, 0.2965, 0.6145, 0.1691, 0.4529, 0.1701, 0.4519, 0.1721, 0.4513, 0.1686, 0.4549, 0.1564, 0.7476, 0.1564, 0.7311, 0.159, 0.7322, 0.159, 0.7465, 0.1691, 0.7269, 0.1691, 0.7279, 0.1678, 0.7299, 0.1678, 0.7264, 0.1733, 0.7142, 0.1898, 0.7142, 0.1887, 0.7168, 0.1744, 0.7168, 0.1701, 0.7269, 0.1691, 0.7269, 0.1686, 0.7256, 0.1721, 0.7256, 0.2067, 0.7262, 0.2067, 0.7344, 0.2041, 0.7339, 0.2041, 0.7267, 0.1691, 0.7279, 0.1701, 0.7269, 0.1721, 0.7264, 0.1686, 0.7299, 0.1564, 0.6101, 0.1564, 0.5936, 0.159, 0.5947, 0.159, 0.609, 0.1691, 0.5894, 0.1691, 0.5904, 0.1678, 0.5924, 0.1678, 0.5889, 0.2067, 0.6068, 0.2067, 0.6151, 0.2041, 0.6145, 0.2041, 0.6074, 0.1701, 0.5894, 0.1691, 0.5894, 0.1686, 0.588, 0.1721, 0.588, 0.1898, 0.627, 0.1733, 0.627, 0.1744, 0.6244, 0.1887, 0.6244, 0.1691, 0.5904, 0.1701, 0.5894, 0.1721, 0.5889, 0.1686, 0.5924, 0.1128, 0.8518, 0.1564, 0.8518, 0.1564, 0.855, 0.1128, 0.855, 0.1564, 0.8637, 0.1128, 0.8637, 0.1128, 0.8609, 0.1564, 0.8609, 0.1564, 0.352, 0.1128, 0.352, 0.1128, 0.3494, 0.1564, 0.3494, 0.1128, 0.8719, 0.1564, 0.8719, 0.1564, 0.8731, 0.1128, 0.8731, 0.294, 0.7142, 0.294, 0.627, 0.2972, 0.627, 0.2972, 0.7142, 0.3059, 0.627, 0.3059, 0.7142, 0.3031, 0.7142, 0.3031, 0.627, 0.1564, 0.4392, 0.1564, 0.352, 0.159, 0.352, 0.159, 0.4392, 0.3141, 0.7142, 0.3141, 0.627, 0.3153, 0.627, 0.3153, 0.7142, 0.294, 0.627, 0.2067, 0.627, 0.2067, 0.6237, 0.294, 0.6237, 0.2067, 0.6151, 0.294, 0.6151, 0.294, 0.6178, 0.2067, 0.6178, 0.1564, 0.5767, 0.1564, 0.4895, 0.159, 0.4895, 0.159, 0.5767, 0.294, 0.6068, 0.2067, 0.6068, 0.2067, 0.6056, 0.294, 0.6056, 0.2067, 0.627, 0.2067, 0.7142, 0.2028, 0.7142, 0.2028, 0.627, 0.1898, 0.7142, 0.1898, 0.627, 0.1944, 0.627, 0.1944, 0.7142, 0.1564, 0.7142, 0.1564, 0.627, 0.1603, 0.627, 0.1603, 0.7142, 0.1733, 0.627, 0.1733, 0.7142, 0.1687, 0.7142, 0.1687, 0.627, 0.2067, 0.7142, 0.294, 0.7142, 0.294, 0.7175, 0.2067, 0.7175, 0.294, 0.7262, 0.2067, 0.7262, 0.2067, 0.7234, 0.294, 0.7234, 0.1564, 0.8518, 0.1564, 0.7645, 0.159, 0.7645, 0.159, 0.8518, 0.2067, 0.7344, 0.294, 0.7344, 0.294, 0.7356, 0.2067, 0.7356, 0.1564, 0.4895, 0.1128, 0.4895, 0.1128, 0.4856, 0.1564, 0.4856, 0.1128, 0.4726, 0.1564, 0.4726, 0.1564, 0.4772, 0.1128, 0.4772, 0.1128, 0.4392, 0.1564, 0.4392, 0.1564, 0.4431, 0.1128, 0.4431, 0.1564, 0.4561, 0.1128, 0.4561, 0.1128, 0.4515, 0.1564, 0.4515, 0.1564, 0.627, 0.1128, 0.627, 0.1128, 0.6231, 0.1564, 0.6231, 0.1128, 0.6101, 0.1564, 0.6101, 0.1564, 0.6147, 0.1128, 0.6147, 0.1128, 0.5767, 0.1564, 0.5767, 0.1564, 0.5806, 0.1128, 0.5806, 0.1564, 0.5936, 0.1128, 0.5936, 0.1128, 0.589, 0.1564, 0.589, 0.1564, 0.7645, 0.1128, 0.7645, 0.1128, 0.7606, 0.1564, 0.7606, 0.1128, 0.7476, 0.1564, 0.7476, 0.1564, 0.7522, 0.1128, 0.7522, 0.1128, 0.7142, 0.1564, 0.7142, 0.1564, 0.7181, 0.1128, 0.7181, 0.1564, 0.7311, 0.1128, 0.7311, 0.1128, 0.7265, 0.1564, 0.7265, 0.5853, 0.9894, 0.5853, 0.9763, 0.5969, 0.977, 0.5969, 0.9834])
me_cube_002.materials.append(mat_head)
me_cube_002.materials.append(mat_headhighlight)
me_cube_002.use_remesh_fix_poles = True
me_cube_002.use_remesh_preserve_attributes = False
me_cube_002.use_mirror_vertex_groups = False
me_cube_002.update()
arm_armature = bpy.data.armatures.new('Armature')  # bones are not reproduced

# ---- objects
ob_base = bpy.data.objects.new('Base', me_cube)
ob_switch = bpy.data.objects.new('Switch', me_cube_002)
ob_switchhandle = bpy.data.objects.new('SwitchHandle', arm_armature)

# ---- transforms, parenting, visibility, modifiers, constraints
ob_base.location = (0.0, 0.0, 1.0)
ob_base.lock_rotations_4d = False
ob_base.empty_display_type = 'ARROWS'
ob_base.lineart.crease_threshold = 0.0
ob_switch.parent = ob_switchhandle
ob_switch.location = (0.0, 0.0, 0.0)
ob_switch.scale = (0.6976, 0.6976, 0.6976)
ob_switch.lineart.crease_threshold = 0.0
_vg = ob_switch.vertex_groups.new(name='Bone')
_vg.add([0, 1, 2, 3, 4, 5, 6, 7, 8, 9, 10, 11, 12, 13, 14, 15, 16, 17, 18, 19, 20, 21, 22, 23, 24, 25, 26, 27, 28, 29, 30, 31, 32, 33, 34, 35, 36, 37, 38, 39, 40, 41, 42, 43, 44, 45, 46, 47, 48, 49, 50, 51, 52, 53, 54, 55, 56, 57, 58, 59, 60, 61, 62, 63, 64, 65, 66, 67, 68, 69, 70, 71, 72, 73, 74, 75, 76, 77, 78, 79, 80, 81, 82, 83, 84, 85, 86, 87, 88, 89, 90, 91, 92, 93, 94, 95, 96, 97, 98, 99, 100, 101, 102, 103, 104, 105, 106, 107, 108, 109, 110, 111, 112, 113, 114, 115, 116, 117, 118, 119, 120, 121, 122, 123, 124, 125, 126, 127, 128, 129, 130, 131, 132, 133, 134, 135, 136, 137, 138, 139, 140, 141, 142, 143, 144, 145, 146, 147, 148, 149, 150, 151, 152, 153, 154, 155, 156, 157, 158, 159, 160, 161, 162, 163, 164, 165, 166, 167, 168, 169, 170, 171, 172, 173, 174, 175, 176, 177, 178, 179, 180, 181, 182, 183, 184, 185, 186, 187, 188, 189, 190, 191, 192, 193, 194, 195, 196, 197, 198, 199, 200, 201, 202, 203, 204, 205, 206, 207, 208, 209, 210, 211, 212, 213, 214, 215, 216, 217, 218, 219, 220, 221, 222, 223], 1.0, 'REPLACE')
_m = ob_switch.modifiers.new('Armature', 'ARMATURE')
_m.object = ob_switchhandle
_m = ob_switch.modifiers.new('Auto Smooth', 'NODES')
_m.node_group = ng_auto_smooth
_gi = [s.identifier for s in ng_auto_smooth.interface.items_tree if s.item_type == 'SOCKET' and s.in_out == 'INPUT']
_m[_gi[1]] = 0.5236  # Angle
ob_switchhandle.location = (0.0, 0.0, 0.0)

# ---- collection membership
col_collection.objects.link(ob_base)
col_collection.objects.link(ob_switch)
col_collection.objects.link(ob_switchhandle)

# ---- scene / render settings (as saved in the file)
scene.frame_start = 1; scene.frame_end = 250; scene.frame_set(0)
scene.render.engine = 'BLENDER_EEVEE_NEXT'
scene.cycles.use_denoising = False
scene.cycles.samples = 128
scene.cycles.sampling_pattern = 'TABULATED_SOBOL'
scene.cycles.use_adaptive_sampling = False
scene.cycles.use_light_tree = False
scene.view_settings.view_transform = 'Filmic'
bpy.context.view_layer.update()

# ---- added for rendering (the .blend has no active camera and no usable light): camera, sun
cam_auto = bpy.data.cameras.new('AutoCamera')
cam_auto.lens = 50.0
cam_auto.sensor_width = 36.0
cam_auto.clip_end = 1000.0
ob_auto_camera = bpy.data.objects.new('AutoCamera', cam_auto)
scene.collection.objects.link(ob_auto_camera)
ob_auto_camera.location = (2.71152, -3.25383, 2.55288)
ob_auto_camera.rotation_euler = (1.09748, -7.21219e-08, 0.694738)
scene.camera = ob_auto_camera
light_auto_sun = bpy.data.lights.new('AutoSun', 'SUN')
light_auto_sun.energy = 3.0
light_auto_sun.angle = 0.0523599
ob_auto_sun = bpy.data.objects.new('AutoSun', light_auto_sun)
scene.collection.objects.link(ob_auto_sun)
ob_auto_sun.rotation_euler = (0.872665, 0.174533, 0.523599)
bpy.context.view_layer.update()

